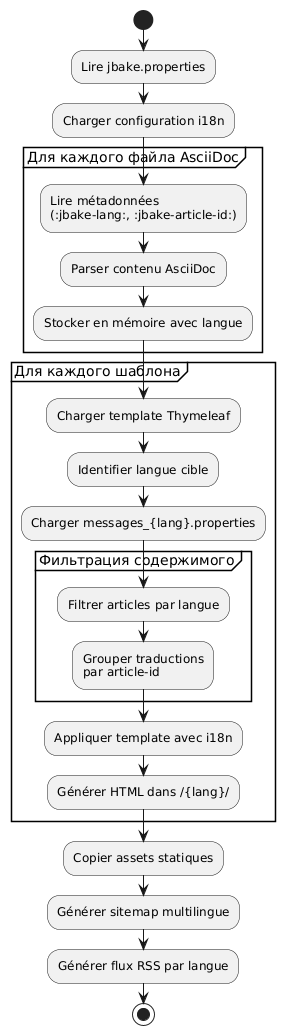

The diagram above was rendered by PlantUML. Its source (embedded in the PNG):
@startuml
start

:Lire jbake.properties;
:Charger configuration i18n;

partition "Для каждого файла AsciiDoc" {
  :Lire métadonnées\n(:jbake-lang:, :jbake-article-id:);
  :Parser contenu AsciiDoc;
  :Stocker en mémoire avec langue;
}

partition "Для каждого шаблона" {
  :Charger template Thymeleaf;
  :Identifier langue cible;
  :Charger messages_{lang}.properties;

  partition "Фильтрация содержимого" {
    :Filtrer articles par langue;
    :Grouper traductions\npar article-id;
  }

  :Appliquer template avec i18n;
  :Générer HTML dans /{lang}/;
}

:Copier assets statiques;
:Générer sitemap multilingue;
:Générer flux RSS par langue;

stop
@enduml